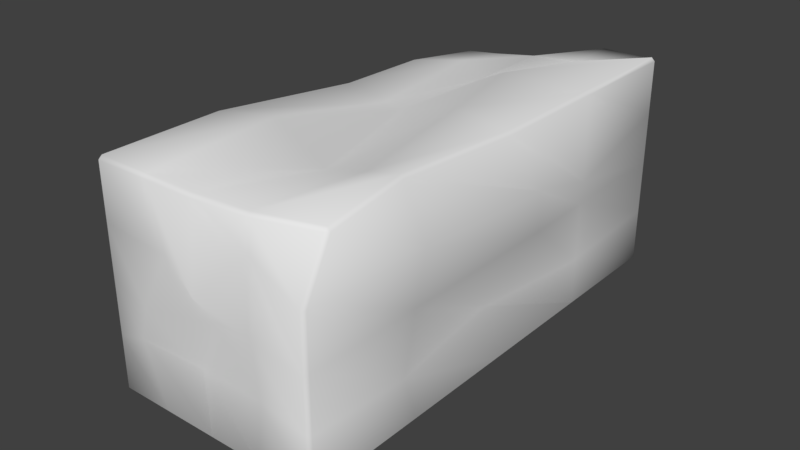 # Source: Brick_1x2_Deformed_1.blend  (saved by Blender 2.79.0; exported with 4.5.12 LTS)
import bpy
from mathutils import Matrix  # noqa: F401  (used for matrix-valued properties, if any)

bpy.ops.wm.read_factory_settings(use_empty=True)
scene = bpy.context.scene
scene.name = 'Scene'

# ---- collections
col_collection_1 = bpy.data.collections.new('Collection 1'); scene.collection.children.link(col_collection_1)

# ---- world
world_world = bpy.data.worlds.new('World'); scene.world = world_world
world_world.color = (0.05088, 0.05088, 0.05088)
world_world.use_sun_shadow = False
world_world.sun_shadow_jitter_overblur = 0.0
world_world.cycles.sampling_method = 'MANUAL'

# ---- meshes
me_cube_001 = bpy.data.meshes.new('Cube.001')
me_cube_001.from_pydata([(-0.2878, -0.65, -0.297), (-0.2878, -0.66, -0.288), (-0.2968, -0.65, -0.288), (-0.2878, -0.66, 0.288), (-0.2878, -0.65, 0.297), (-0.2968, -0.65, 0.288), (-0.2619, 0.6142, -0.2248), (-0.2692, 0.6142, -0.2176), (-0.2619, 0.6222, -0.2176), (-0.2516, 0.5938, 0.2149), (-0.2516, 0.6006, 0.2076), (-0.2582, 0.5929, 0.2082), (0.2882, -0.65, -0.297), (0.2972, -0.65, -0.288), (0.2882, -0.66, -0.288), (0.2978, -0.5886, 0.297), (0.2978, -0.5986, 0.288), (0.3068, -0.5886, 0.288), (0.2882, 0.65, -0.297), (0.2882, 0.66, -0.288), (0.2972, 0.65, -0.288), (0.2882, 0.65, 0.297), (0.2972, 0.65, 0.288), (0.2882, 0.66, 0.288), (-0.2878, 0.325, -0.297), (-0.2878, 0.0, -0.297), (-0.2878, -0.325, -0.297), (-0.2968, -0.325, -0.288), (-0.2968, 0.0, -0.288), (-0.2692, 0.3534, -0.2176), (-0.2878, -0.66, -0.144), (-0.2878, -0.66, 1.29e-05), (-0.2878, -0.66, 0.144), (-0.2968, -0.65, 0.144), (-0.2968, -0.65, 1.29e-05), (-0.2968, -0.65, -0.144), (-0.2878, -0.325, 0.297), (-0.2815, 0.1094, 0.2451), (-0.2551, 0.3429, 0.2527), (-0.2614, 0.3423, 0.246), (-0.2884, 0.1095, 0.2382), (-0.2968, -0.325, 0.288), (-0.2565, 0.5731, 0.1188), (-0.2571, 0.6065, 0.02188), (-0.2582, 0.6102, -0.08857), (-0.265, 0.6025, -0.0884), (-0.2637, 0.5561, 0.01394), (-0.263, 0.5654, 0.1196), (0.1442, 0.65, -0.297), (0.0001654, 0.65, -0.297), (-0.1438, 0.65, -0.297), (-0.1464, 0.6222, -0.2176), (-0.03082, 0.6222, -0.2176), (0.08474, 0.6222, -0.2176), (-0.1506, 0.5801, 0.2321), (-0.04174, 0.6021, 0.2433), (0.08474, 0.6142, 0.2519), (0.1442, 0.66, 0.288), (-0.04166, 0.6097, 0.2366), (-0.1506, 0.587, 0.2248), (0.2972, 0.65, 0.144), (0.2972, 0.65, 1.29e-05), (0.2972, 0.65, -0.144), (0.2882, 0.66, -0.144), (0.2882, 0.66, 1.29e-05), (0.2882, 0.66, 0.144), (0.2882, -0.325, -0.297), (0.2882, 0.0, -0.297), (0.2882, 0.325, -0.297), (0.2972, 0.325, -0.288), (0.2972, 0.0, -0.288), (0.2972, -0.325, -0.288), (0.2882, 0.325, 0.297), (0.2882, 0.0, 0.297), (0.2532, -0.325, 0.297), (0.2622, -0.325, 0.288), (0.2972, 0.0, 0.288), (0.2972, 0.325, 0.288), (0.2882, -0.66, 0.144), (0.2882, -0.66, 1.29e-05), (0.2882, -0.66, -0.144), (0.2972, -0.65, -0.144), (0.2972, -0.65, 1.29e-05), (0.2972, -0.65, 0.144), (-0.1438, -0.65, -0.297), (0.0001654, -0.65, -0.297), (0.1442, -0.65, -0.297), (0.1442, -0.66, -0.288), (0.0001654, -0.66, -0.288), (-0.1438, -0.66, -0.288), (0.1442, -0.6353, 0.297), (0.0001654, -0.65, 0.297), (-0.1438, -0.65, 0.297), (-0.1438, -0.66, 0.288), (0.0001654, -0.66, 0.288), (0.1442, -0.6453, 0.288), (-0.1329, 0.3334, -0.2893), (-0.1266, -0.08383, -0.2849), (-0.1016, -0.3726, -0.3133), (-0.04027, 0.3839, -0.3042), (-0.04539, 0.03962, -0.3286), (-0.0448, -0.3508, -0.2487), (0.11, 0.3358, -0.3507), (0.1365, 0.006943, -0.2961), (0.1578, -0.3416, -0.25), (-0.1503, 0.6216, -0.094), (-0.01458, 0.5509, -0.1106), (0.08945, 0.6202, -0.1097), (-0.1517, 0.6074, 0.02071), (-0.0346, 0.6011, 0.02105), (0.07407, 0.6503, -0.001128), (-0.1482, 0.5319, 0.08376), (-0.04158, 0.5635, 0.1019), (0.1762, 0.6433, 0.155), (-0.3323, -0.2896, -0.1213), (-0.2943, 0.07239, -0.08627), (-0.2483, 0.3808, -0.09315), (-0.3506, -0.2853, -0.05717), (-0.2714, 0.1186, 0.03926), (-0.2525, 0.3034, 0.009301), (-0.2385, -0.3976, 0.1575), (-0.2954, 0.08694, 0.138), (-0.2673, 0.3234, 0.1507), (0.04422, 0.3318, 0.2865), (0.07793, 0.08844, 0.2708), (0.1779, -0.3446, 0.2872), (-0.04478, 0.3574, 0.2422), (-0.05728, 0.05603, 0.2456), (0.03235, -0.3126, 0.2391), (-0.1186, 0.3794, 0.2711), (-0.1533, 0.09803, 0.2275), (-0.1339, -0.2945, 0.3121), (0.3022, 0.3151, -0.1534), (0.2517, -0.008891, -0.1621), (0.2931, -0.3602, -0.1663), (0.297, 0.325, 3.415e-05), (0.3472, 0.05755, 0.04436), (0.2979, -0.3262, 1.288e-05), (0.3248, 0.2868, 0.08128), (0.354, 0.0456, 0.1552), (0.3515, -0.3642, 0.1809), (0.1728, -0.6678, -0.1085), (-0.04407, -0.632, -0.1466), (-0.1764, -0.6817, -0.09948), (0.1447, -0.659, 0.02001), (0.05724, -0.6655, 0.02525), (-0.1129, -0.7112, 0.01809), (0.1339, -0.6398, 0.2017), (0.03459, -0.7043, 0.09496), (-0.09065, -0.667, 0.1353)], [], [(149, 93, 3, 32), (140, 75, 17, 83), (131, 36, 4, 92), (122, 39, 11, 47), (113, 57, 23, 65), (0, 1, 2), (3, 4, 5), (6, 7, 8), (9, 10, 11), (12, 13, 14), (15, 16, 17), (18, 19, 20), (21, 22, 23), (26, 0, 2, 27), (32, 3, 5, 33), (38, 9, 11, 39), (44, 8, 7, 45), (50, 6, 8, 51), (56, 21, 23, 57), (62, 20, 19, 63), (68, 18, 20, 69), (74, 15, 17, 75), (80, 14, 13, 81), (86, 12, 14, 87), (92, 4, 3, 93), (104, 66, 12, 86), (26, 98, 84, 0), (98, 101, 85, 84), (101, 104, 86, 85), (6, 50, 96, 24), (24, 96, 97, 25), (25, 97, 98, 26), (50, 49, 99, 96), (96, 99, 100, 97), (97, 100, 101, 98), (49, 48, 102, 99), (99, 102, 103, 100), (100, 103, 104, 101), (48, 18, 68, 102), (102, 68, 67, 103), (103, 67, 66, 104), (15, 90, 95, 16), (90, 91, 94, 95), (91, 92, 93, 94), (0, 84, 89, 1), (84, 85, 88, 89), (85, 86, 87, 88), (16, 78, 83, 17), (78, 79, 82, 83), (79, 80, 81, 82), (21, 72, 77, 22), (72, 73, 76, 77), (73, 74, 75, 76), (12, 66, 71, 13), (66, 67, 70, 71), (67, 68, 69, 70), (22, 60, 65, 23), (60, 61, 64, 65), (61, 62, 63, 64), (9, 54, 59, 10), (54, 55, 58, 59), (55, 56, 57, 58), (18, 48, 53, 19), (48, 49, 52, 53), (49, 50, 51, 52), (10, 42, 47, 11), (42, 43, 46, 47), (43, 44, 45, 46), (4, 36, 41, 5), (36, 37, 40, 41), (37, 38, 39, 40), (1, 30, 35, 2), (30, 31, 34, 35), (31, 32, 33, 34), (6, 24, 29, 7), (24, 25, 28, 29), (25, 26, 27, 28), (53, 107, 63, 19), (107, 110, 64, 63), (110, 113, 65, 64), (8, 44, 105, 51), (51, 105, 106, 52), (52, 106, 107, 53), (44, 43, 108, 105), (105, 108, 109, 106), (106, 109, 110, 107), (43, 42, 111, 108), (108, 111, 112, 109), (109, 112, 113, 110), (42, 10, 59, 111), (111, 59, 58, 112), (112, 58, 57, 113), (29, 116, 45, 7), (116, 119, 46, 45), (119, 122, 47, 46), (2, 35, 114, 27), (27, 114, 115, 28), (28, 115, 116, 29), (35, 34, 117, 114), (114, 117, 118, 115), (115, 118, 119, 116), (34, 33, 120, 117), (117, 120, 121, 118), (118, 121, 122, 119), (33, 5, 41, 120), (120, 41, 40, 121), (121, 40, 39, 122), (74, 125, 90, 15), (125, 128, 91, 90), (128, 131, 92, 91), (21, 56, 123, 72), (72, 123, 124, 73), (73, 124, 125, 74), (56, 55, 126, 123), (123, 126, 127, 124), (124, 127, 128, 125), (55, 54, 129, 126), (126, 129, 130, 127), (127, 130, 131, 128), (54, 9, 38, 129), (129, 38, 37, 130), (130, 37, 36, 131), (71, 134, 81, 13), (134, 137, 82, 81), (137, 140, 83, 82), (20, 62, 132, 69), (69, 132, 133, 70), (70, 133, 134, 71), (62, 61, 135, 132), (132, 135, 136, 133), (133, 136, 137, 134), (61, 60, 138, 135), (135, 138, 139, 136), (136, 139, 140, 137), (60, 22, 77, 138), (138, 77, 76, 139), (139, 76, 75, 140), (89, 143, 30, 1), (143, 146, 31, 30), (146, 149, 32, 31), (14, 80, 141, 87), (87, 141, 142, 88), (88, 142, 143, 89), (80, 79, 144, 141), (141, 144, 145, 142), (142, 145, 146, 143), (79, 78, 147, 144), (144, 147, 148, 145), (145, 148, 149, 146), (78, 16, 95, 147), (147, 95, 94, 148), (148, 94, 93, 149)])
me_cube_001.polygons.foreach_set('use_smooth', [True] * 152)
_uv = me_cube_001.uv_layers.new(name='UVMap')
_uv.uv.foreach_set('vector', [0.6821, 0.8924, 0.7472, 0.9202, 0.7473, 0.9958, 0.686, 0.9958, 0.04919, 0.155, 0.003986, 0.1759, 0.00379, 0.03742, 0.06514, 0.005215, 0.436, 0.5009, 0.5018, 0.517, 0.5017, 0.6876, 0.4405, 0.6876, 0.8083, 0.1604, 0.7677, 0.1513, 0.7822, 0.01949, 0.82, 0.03315, 0.4398, 0.7623, 0.4267, 0.6931, 0.4879, 0.6929, 0.4879, 0.7684, 0.5058, 0.6824, 0.5058, 0.6876, 0.502, 0.6824, 0.7565, 0.6778, 0.7527, 0.6726, 0.757, 0.6728, 0.4996, 0.6954, 0.502, 0.6929, 0.502, 0.6985, 0.779, 0.01894, 0.782, 0.01529, 0.7822, 0.01949, 0.2529, 0.005249, 0.249, 0.005215, 0.2491, 0.0, 0.0, 0.03746, 0.003832, 0.03221, 0.00379, 0.03742, 0.2529, 0.6876, 0.249, 0.6929, 0.249, 0.6876, 2.664e-06, 0.6876, 0.003793, 0.6876, 0.003834, 0.6929, 0.5058, 0.5118, 0.5058, 0.6824, 0.502, 0.6824, 0.502, 0.5118, 0.8173, 0.6763, 0.7565, 0.6778, 0.757, 0.6728, 0.8177, 0.6714, 0.7645, 0.1509, 0.779, 0.01894, 0.7822, 0.01949, 0.7677, 0.1513, 0.9073, 0.007489, 0.9619, 0.0, 0.9623, 0.004404, 0.9077, 0.0117, 0.3041, 1.0, 0.2529, 0.9613, 0.2531, 0.9578, 0.3022, 0.9576, 0.345, 0.02425, 0.2573, 0.0052, 0.2576, 0.0, 0.3188, 3.129e-08, 0.1877, 0.6876, 0.249, 0.6876, 0.249, 0.6929, 0.1877, 0.6929, 0.2529, 0.517, 0.2529, 0.6876, 0.249, 0.6876, 0.249, 0.517, 0.0001956, 0.176, 0.0, 0.03746, 0.00379, 0.03742, 0.003986, 0.1759, 0.1878, 0.0, 0.2491, 0.0, 0.249, 0.005215, 0.1877, 0.005215, 0.6897, 0.6824, 0.751, 0.6824, 0.751, 0.6875, 0.6897, 0.6876, 0.4405, 0.6876, 0.5017, 0.6876, 0.502, 0.6929, 0.4408, 0.6929, 0.6952, 0.5202, 0.751, 0.5118, 0.751, 0.6824, 0.6897, 0.6824, 0.5058, 0.5118, 0.5852, 0.5369, 0.5671, 0.6824, 0.5058, 0.6824, 0.5852, 0.5369, 0.609, 0.525, 0.6284, 0.6824, 0.5671, 0.6824, 0.609, 0.525, 0.6952, 0.5202, 0.6897, 0.6824, 0.6284, 0.6824, 0.5164, 0.01837, 0.5671, 4.984e-05, 0.5717, 0.1662, 0.5058, 0.1707, 0.5058, 0.1707, 0.5717, 0.1662, 0.5744, 0.3851, 0.5058, 0.3412, 0.5058, 0.3412, 0.5744, 0.3851, 0.5852, 0.5369, 0.5058, 0.5118, 0.5671, 4.984e-05, 0.6284, 3.326e-05, 0.6113, 0.1398, 0.5717, 0.1662, 0.5717, 0.1662, 0.6113, 0.1398, 0.6093, 0.3206, 0.5744, 0.3851, 0.5744, 0.3851, 0.6093, 0.3206, 0.609, 0.525, 0.5852, 0.5369, 0.6284, 3.326e-05, 0.6897, 1.665e-05, 0.6756, 0.1653, 0.6113, 0.1398, 0.6113, 0.1398, 0.6756, 0.1653, 0.6865, 0.3375, 0.6093, 0.3206, 0.6093, 0.3206, 0.6865, 0.3375, 0.6952, 0.5202, 0.609, 0.525, 0.6897, 1.665e-05, 0.751, 0.0, 0.751, 0.1706, 0.6756, 0.1653, 0.6756, 0.1653, 0.751, 0.1706, 0.751, 0.3412, 0.6865, 0.3375, 0.6865, 0.3375, 0.751, 0.3412, 0.751, 0.5118, 0.6952, 0.5202, 0.2529, 0.6553, 0.3182, 0.6799, 0.3184, 0.6852, 0.2532, 0.6606, 0.3182, 0.6799, 0.3793, 0.6876, 0.3796, 0.6929, 0.3184, 0.6852, 0.3793, 0.6876, 0.4405, 0.6876, 0.4408, 0.6929, 0.3796, 0.6929, 0.5058, 0.6824, 0.5671, 0.6824, 0.5671, 0.6876, 0.5058, 0.6876, 0.5671, 0.6824, 0.6284, 0.6824, 0.6284, 0.6876, 0.5671, 0.6876, 0.6284, 0.6824, 0.6897, 0.6824, 0.6897, 0.6876, 0.6284, 0.6876, 0.003832, 0.03221, 0.06518, 0.0, 0.06514, 0.005215, 0.00379, 0.03742, 0.06518, 0.0, 0.1265, 0.0, 0.1264, 0.005215, 0.06514, 0.005215, 0.1265, 0.0, 0.1878, 0.0, 0.1877, 0.005215, 0.1264, 0.005215, 2.664e-06, 0.6876, 1.352e-05, 0.517, 0.003804, 0.517, 0.003793, 0.6876, 1.352e-05, 0.517, 2.439e-05, 0.3464, 0.003814, 0.3464, 0.003804, 0.517, 2.439e-05, 0.3464, 0.0001956, 0.176, 0.003986, 0.1759, 0.003814, 0.3464, 0.2529, 0.005249, 0.2529, 0.1758, 0.249, 0.1758, 0.249, 0.005215, 0.2529, 0.1758, 0.2529, 0.3464, 0.249, 0.3464, 0.249, 0.1758, 0.2529, 0.3464, 0.2529, 0.517, 0.249, 0.517, 0.249, 0.3464, 0.003793, 0.6876, 0.06509, 0.6876, 0.06513, 0.6929, 0.003834, 0.6929, 0.06509, 0.6876, 0.1264, 0.6876, 0.1264, 0.6929, 0.06513, 0.6929, 0.1264, 0.6876, 0.1877, 0.6876, 0.1877, 0.6929, 0.1264, 0.6929, 0.2567, 0.7302, 0.2993, 0.7207, 0.2995, 0.7247, 0.2569, 0.7343, 0.2993, 0.7207, 0.3461, 0.7152, 0.3464, 0.7189, 0.2995, 0.7247, 0.3989, 0.03065, 0.345, 0.02425, 0.3188, 3.129e-08, 0.3991, 0.02669, 0.4876, 0.9992, 0.4264, 0.9995, 0.4004, 0.9571, 0.4879, 0.9948, 0.4264, 0.9995, 0.3652, 0.9997, 0.3513, 0.9573, 0.4004, 0.9571, 0.3652, 0.9997, 0.3041, 1.0, 0.3022, 0.9576, 0.3513, 0.9573, 0.782, 0.01529, 0.8199, 0.02892, 0.82, 0.03315, 0.7822, 0.01949, 0.8199, 0.02892, 0.8607, 0.01048, 0.8646, 0.03701, 0.82, 0.03315, 0.8607, 0.01048, 0.9073, 0.007489, 0.9077, 0.0117, 0.8646, 0.03701, 0.7527, 0.6726, 0.751, 0.5023, 0.7553, 0.5024, 0.757, 0.6728, 0.751, 0.5023, 0.7704, 0.2739, 0.7737, 0.274, 0.7553, 0.5024, 0.7704, 0.2739, 0.7645, 0.1509, 0.7677, 0.1513, 0.7737, 0.274, 0.9995, 0.672, 0.9388, 0.6735, 0.9392, 0.6685, 1.0, 0.667, 0.9388, 0.6735, 0.878, 0.6749, 0.8785, 0.6699, 0.9392, 0.6685, 0.878, 0.6749, 0.8173, 0.6763, 0.8177, 0.6714, 0.8785, 0.6699, 0.965, 0.004134, 0.9984, 0.1557, 0.9636, 0.1411, 0.9623, 0.004404, 0.9984, 0.1557, 1.0, 0.326, 0.9967, 0.3264, 0.9636, 0.1411, 0.5058, 0.3412, 0.5058, 0.5118, 0.502, 0.5118, 0.502, 0.3412, 0.4004, 0.9571, 0.4024, 0.9005, 0.4879, 0.9193, 0.4879, 0.9948, 0.4024, 0.9005, 0.3966, 0.8445, 0.4879, 0.8438, 0.4879, 0.9193, 0.3966, 0.8445, 0.4398, 0.7623, 0.4879, 0.7684, 0.4879, 0.8438, 0.2531, 0.9578, 0.2544, 0.8898, 0.3006, 0.8928, 0.3022, 0.9576, 0.3022, 0.9576, 0.3006, 0.8928, 0.3563, 0.8991, 0.3513, 0.9573, 0.3513, 0.9573, 0.3563, 0.8991, 0.4024, 0.9005, 0.4004, 0.9571, 0.2544, 0.8898, 0.2547, 0.8318, 0.2996, 0.8323, 0.3006, 0.8928, 0.3006, 0.8928, 0.2996, 0.8323, 0.3491, 0.8317, 0.3563, 0.8991, 0.3563, 0.8991, 0.3491, 0.8317, 0.3966, 0.8445, 0.4024, 0.9005, 0.2547, 0.8318, 0.2541, 0.78, 0.299, 0.797, 0.2996, 0.8323, 0.2996, 0.8323, 0.299, 0.797, 0.3452, 0.7882, 0.3491, 0.8317, 0.3491, 0.8317, 0.3452, 0.7882, 0.4398, 0.7623, 0.3966, 0.8445, 0.2541, 0.78, 0.2569, 0.7343, 0.2995, 0.7247, 0.299, 0.797, 0.299, 0.797, 0.2995, 0.7247, 0.3464, 0.7189, 0.3452, 0.7882, 0.3452, 0.7882, 0.3464, 0.7189, 0.4267, 0.6931, 0.4398, 0.7623, 0.9636, 0.1411, 0.9098, 0.1274, 0.9077, 0.0117, 0.9623, 0.004404, 0.9098, 0.1274, 0.8672, 0.1691, 0.8646, 0.03701, 0.9077, 0.0117, 0.8672, 0.1691, 0.8083, 0.1604, 0.82, 0.03315, 0.8646, 0.03701, 1.0, 0.667, 0.9392, 0.6685, 0.9298, 0.4808, 0.9984, 0.4967, 0.9984, 0.4967, 0.9298, 0.4808, 0.9111, 0.2904, 0.9967, 0.3264, 0.9967, 0.3264, 0.9111, 0.2904, 0.9098, 0.1274, 0.9636, 0.1411, 0.9392, 0.6685, 0.8785, 0.6699, 0.9038, 0.4797, 0.9298, 0.4808, 0.9298, 0.4808, 0.9038, 0.4797, 0.8566, 0.2668, 0.9111, 0.2904, 0.9111, 0.2904, 0.8566, 0.2668, 0.8672, 0.1691, 0.9098, 0.1274, 0.8785, 0.6699, 0.8177, 0.6714, 0.8075, 0.5376, 0.9038, 0.4797, 0.9038, 0.4797, 0.8075, 0.5376, 0.8165, 0.285, 0.8566, 0.2668, 0.8566, 0.2668, 0.8165, 0.285, 0.8083, 0.1604, 0.8672, 0.1691, 0.8177, 0.6714, 0.757, 0.6728, 0.7553, 0.5024, 0.8075, 0.5376, 0.8075, 0.5376, 0.7553, 0.5024, 0.7737, 0.274, 0.8165, 0.285, 0.8165, 0.285, 0.7737, 0.274, 0.7677, 0.1513, 0.8083, 0.1604, 0.2719, 0.517, 0.3042, 0.5273, 0.3182, 0.6799, 0.2529, 0.6553, 0.3042, 0.5273, 0.3673, 0.5108, 0.3793, 0.6876, 0.3182, 0.6799, 0.3673, 0.5108, 0.436, 0.5009, 0.4405, 0.6876, 0.3793, 0.6876, 0.2573, 0.0052, 0.345, 0.02425, 0.3612, 0.1723, 0.2573, 0.1758, 0.2573, 0.1758, 0.3612, 0.1723, 0.3472, 0.3001, 0.2572, 0.3464, 0.2572, 0.3464, 0.3472, 0.3001, 0.3042, 0.5273, 0.2719, 0.517, 0.345, 0.02425, 0.3989, 0.03065, 0.4002, 0.1591, 0.3612, 0.1723, 0.3612, 0.1723, 0.4002, 0.1591, 0.4053, 0.3173, 0.3472, 0.3001, 0.3472, 0.3001, 0.4053, 0.3173, 0.3673, 0.5108, 0.3042, 0.5273, 0.3989, 0.03065, 0.4455, 0.04223, 0.4308, 0.1474, 0.4002, 0.1591, 0.4002, 0.1591, 0.4308, 0.1474, 0.4466, 0.2953, 0.4053, 0.3173, 0.4053, 0.3173, 0.4466, 0.2953, 0.436, 0.5009, 0.3673, 0.5108, 0.4455, 0.04223, 0.4889, 0.03517, 0.4893, 0.1667, 0.4308, 0.1474, 0.4308, 0.1474, 0.4893, 0.1667, 0.5006, 0.2892, 0.4466, 0.2953, 0.4466, 0.2953, 0.5006, 0.2892, 0.5018, 0.517, 0.436, 0.5009, 0.249, 0.1758, 0.1973, 0.1573, 0.1877, 0.005215, 0.249, 0.005215, 0.1973, 0.1573, 0.1264, 0.1752, 0.1264, 0.005215, 0.1877, 0.005215, 0.1264, 0.1752, 0.04919, 0.155, 0.06514, 0.005215, 0.1264, 0.005215, 0.249, 0.6876, 0.1877, 0.6876, 0.1917, 0.5118, 0.249, 0.517, 0.249, 0.517, 0.1917, 0.5118, 0.1956, 0.3419, 0.249, 0.3464, 0.249, 0.3464, 0.1956, 0.3419, 0.1973, 0.1573, 0.249, 0.1758, 0.1877, 0.6876, 0.1264, 0.6876, 0.1264, 0.517, 0.1917, 0.5118, 0.1917, 0.5118, 0.1264, 0.517, 0.1073, 0.3764, 0.1956, 0.3419, 0.1956, 0.3419, 0.1073, 0.3764, 0.1264, 0.1752, 0.1973, 0.1573, 0.1264, 0.6876, 0.06509, 0.6876, 0.09168, 0.4969, 0.1264, 0.517, 0.1264, 0.517, 0.09168, 0.4969, 0.06011, 0.3701, 0.1073, 0.3764, 0.1073, 0.3764, 0.06011, 0.3701, 0.04919, 0.155, 0.1264, 0.1752, 0.06509, 0.6876, 0.003793, 0.6876, 0.003804, 0.517, 0.09168, 0.4969, 0.09168, 0.4969, 0.003804, 0.517, 0.003814, 0.3464, 0.06011, 0.3701, 0.06011, 0.3701, 0.003814, 0.3464, 0.003986, 0.1759, 0.04919, 0.155, 0.5021, 0.9202, 0.5821, 0.9376, 0.5634, 0.9958, 0.5021, 0.9958, 0.5821, 0.9376, 0.6318, 0.9046, 0.6247, 0.9958, 0.5634, 0.9958, 0.6318, 0.9046, 0.6821, 0.8924, 0.686, 0.9958, 0.6247, 0.9958, 0.502, 0.6935, 0.5632, 0.6935, 0.5783, 0.7541, 0.502, 0.7691, 0.502, 0.7691, 0.5783, 0.7541, 0.5625, 0.8675, 0.502, 0.8446, 0.502, 0.8446, 0.5625, 0.8675, 0.5821, 0.9376, 0.5021, 0.9202, 0.5632, 0.6935, 0.6245, 0.6935, 0.6331, 0.7688, 0.5783, 0.7541, 0.5783, 0.7541, 0.6331, 0.7688, 0.6353, 0.8147, 0.5625, 0.8675, 0.5625, 0.8675, 0.6353, 0.8147, 0.6318, 0.9046, 0.5821, 0.9376, 0.6245, 0.6935, 0.6858, 0.6935, 0.7106, 0.7742, 0.6331, 0.7688, 0.6331, 0.7688, 0.7106, 0.7742, 0.6646, 0.8272, 0.6353, 0.8147, 0.6353, 0.8147, 0.6646, 0.8272, 0.6821, 0.8924, 0.6318, 0.9046, 0.6858, 0.6935, 0.7477, 0.6876, 0.7473, 0.7689, 0.7106, 0.7742, 0.7106, 0.7742, 0.7473, 0.7689, 0.7472, 0.8446, 0.6646, 0.8272, 0.6646, 0.8272, 0.7472, 0.8446, 0.7472, 0.9202, 0.6821, 0.8924])
me_cube_001.use_remesh_preserve_volume = False
me_cube_001.use_remesh_preserve_attributes = False
me_cube_001.use_mirror_vertex_groups = False
me_cube_001.update()

# ---- objects
ob_cube = bpy.data.objects.new('Cube', me_cube_001)

# ---- transforms, parenting, visibility, modifiers, constraints
ob_cube.location = (0.0, 0.0, 0.0)
ob_cube.lineart.crease_threshold = 0.0

# ---- collection membership
col_collection_1.objects.link(ob_cube)

# ---- scene / render settings (as saved in the file)
scene.frame_start = 1; scene.frame_end = 250; scene.frame_set(1)
scene.render.engine = 'BLENDER_EEVEE_NEXT'
scene.render.resolution_percentage = 50
scene.render.dither_intensity = 0.0
scene.cycles.use_denoising = False
scene.cycles.samples = 128
scene.cycles.sampling_pattern = 'TABULATED_SOBOL'
scene.cycles.use_adaptive_sampling = False
scene.cycles.use_light_tree = False
scene.cycles.blur_glossy = 0.0
scene.cycles.sample_clamp_indirect = 0.0
scene.view_settings.view_transform = 'Standard'
bpy.context.view_layer.update()

# ---- added for rendering (the .blend has no active camera and no usable light): camera, sun
cam_auto = bpy.data.cameras.new('AutoCamera')
cam_auto.lens = 50.0
cam_auto.sensor_width = 36.0
cam_auto.clip_end = 1000.0
ob_auto_camera = bpy.data.objects.new('AutoCamera', cam_auto)
scene.collection.objects.link(ob_auto_camera)
ob_auto_camera.location = (1.55431, -1.88868, 1.22276)
ob_auto_camera.rotation_euler = (1.09748, -7.21219e-08, 0.694738)
scene.camera = ob_auto_camera
light_auto_sun = bpy.data.lights.new('AutoSun', 'SUN')
light_auto_sun.energy = 3.0
light_auto_sun.angle = 0.0523599
ob_auto_sun = bpy.data.objects.new('AutoSun', light_auto_sun)
scene.collection.objects.link(ob_auto_sun)
ob_auto_sun.rotation_euler = (0.872665, 0.174533, 0.523599)
bpy.context.view_layer.update()
